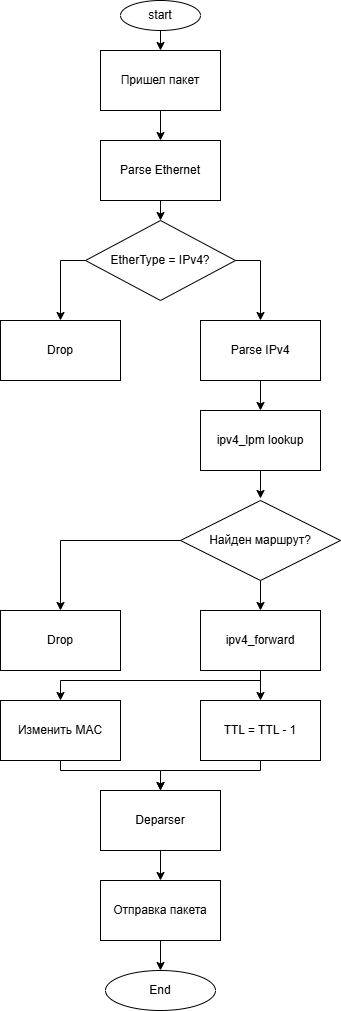

The diagram above was exported from draw.io. Its source (the exported page's mxGraphModel, read from the mxfile embedded in the PNG):
<mxGraphModel dx="1521" dy="830" grid="1" gridSize="10" guides="1" tooltips="1" connect="1" arrows="1" fold="1" page="1" pageScale="1" pageWidth="827" pageHeight="1169" math="0" shadow="0">
  <root>
    <mxCell id="0" />
    <mxCell id="1" parent="0" />
    <mxCell id="YumJHc9w3GlZLapCGVvH-38" parent="1" style="ellipse;whiteSpace=wrap;html=1;" value="start" vertex="1">
      <mxGeometry height="30" width="80" x="360" y="20" as="geometry" />
    </mxCell>
    <mxCell id="YumJHc9w3GlZLapCGVvH-55" edge="1" parent="1" source="YumJHc9w3GlZLapCGVvH-39" style="edgeStyle=orthogonalEdgeStyle;rounded=0;orthogonalLoop=1;jettySize=auto;html=1;exitX=0.5;exitY=1;exitDx=0;exitDy=0;entryX=0.5;entryY=0;entryDx=0;entryDy=0;" target="YumJHc9w3GlZLapCGVvH-40">
      <mxGeometry relative="1" as="geometry" />
    </mxCell>
    <mxCell id="YumJHc9w3GlZLapCGVvH-39" parent="1" style="rounded=0;whiteSpace=wrap;html=1;" value="Пришел пакет" vertex="1">
      <mxGeometry height="60" width="120" x="340" y="70" as="geometry" />
    </mxCell>
    <mxCell id="YumJHc9w3GlZLapCGVvH-56" edge="1" parent="1" source="YumJHc9w3GlZLapCGVvH-40" style="edgeStyle=orthogonalEdgeStyle;rounded=0;orthogonalLoop=1;jettySize=auto;html=1;exitX=0.5;exitY=1;exitDx=0;exitDy=0;entryX=0.5;entryY=0;entryDx=0;entryDy=0;" target="YumJHc9w3GlZLapCGVvH-42">
      <mxGeometry relative="1" as="geometry" />
    </mxCell>
    <mxCell id="YumJHc9w3GlZLapCGVvH-40" parent="1" style="rounded=0;whiteSpace=wrap;html=1;" value="Parse Ethernet" vertex="1">
      <mxGeometry height="60" width="120" x="340" y="160" as="geometry" />
    </mxCell>
    <mxCell id="YumJHc9w3GlZLapCGVvH-57" edge="1" parent="1" source="YumJHc9w3GlZLapCGVvH-42" style="edgeStyle=orthogonalEdgeStyle;rounded=0;orthogonalLoop=1;jettySize=auto;html=1;exitX=0;exitY=0.5;exitDx=0;exitDy=0;entryX=0.5;entryY=0;entryDx=0;entryDy=0;" target="YumJHc9w3GlZLapCGVvH-43">
      <mxGeometry relative="1" as="geometry">
        <mxPoint x="300" y="280.08333333333337" as="targetPoint" />
      </mxGeometry>
    </mxCell>
    <mxCell id="YumJHc9w3GlZLapCGVvH-58" edge="1" parent="1" source="YumJHc9w3GlZLapCGVvH-42" style="edgeStyle=orthogonalEdgeStyle;rounded=0;orthogonalLoop=1;jettySize=auto;html=1;exitX=1;exitY=0.5;exitDx=0;exitDy=0;entryX=0.5;entryY=0;entryDx=0;entryDy=0;" target="YumJHc9w3GlZLapCGVvH-44">
      <mxGeometry relative="1" as="geometry">
        <mxPoint x="500" y="280.08333333333337" as="targetPoint" />
      </mxGeometry>
    </mxCell>
    <mxCell id="YumJHc9w3GlZLapCGVvH-42" parent="1" style="rhombus;whiteSpace=wrap;html=1;" value="EtherType = IPv4?" vertex="1">
      <mxGeometry height="80" width="150" x="325" y="240" as="geometry" />
    </mxCell>
    <mxCell id="YumJHc9w3GlZLapCGVvH-43" parent="1" style="rounded=0;whiteSpace=wrap;html=1;" value="Drop" vertex="1">
      <mxGeometry height="60" width="120" x="240" y="340" as="geometry" />
    </mxCell>
    <mxCell id="YumJHc9w3GlZLapCGVvH-59" edge="1" parent="1" source="YumJHc9w3GlZLapCGVvH-44" style="edgeStyle=orthogonalEdgeStyle;rounded=0;orthogonalLoop=1;jettySize=auto;html=1;exitX=0.5;exitY=1;exitDx=0;exitDy=0;entryX=0.5;entryY=0;entryDx=0;entryDy=0;" target="YumJHc9w3GlZLapCGVvH-45">
      <mxGeometry relative="1" as="geometry" />
    </mxCell>
    <mxCell id="YumJHc9w3GlZLapCGVvH-44" parent="1" style="rounded=0;whiteSpace=wrap;html=1;" value="Parse IPv4" vertex="1">
      <mxGeometry height="60" width="120" x="440" y="340" as="geometry" />
    </mxCell>
    <mxCell id="YumJHc9w3GlZLapCGVvH-45" parent="1" style="rounded=0;whiteSpace=wrap;html=1;" value="ipv4_lpm lookup" vertex="1">
      <mxGeometry height="60" width="120" x="440" y="430" as="geometry" />
    </mxCell>
    <mxCell id="YumJHc9w3GlZLapCGVvH-61" edge="1" parent="1" source="YumJHc9w3GlZLapCGVvH-46" style="edgeStyle=orthogonalEdgeStyle;rounded=0;orthogonalLoop=1;jettySize=auto;html=1;exitX=0;exitY=0.5;exitDx=0;exitDy=0;entryX=0.5;entryY=0;entryDx=0;entryDy=0;" target="YumJHc9w3GlZLapCGVvH-47">
      <mxGeometry relative="1" as="geometry">
        <mxPoint x="300" y="560.0833333333335" as="targetPoint" />
      </mxGeometry>
    </mxCell>
    <mxCell id="YumJHc9w3GlZLapCGVvH-62" edge="1" parent="1" source="YumJHc9w3GlZLapCGVvH-46" style="edgeStyle=orthogonalEdgeStyle;rounded=0;orthogonalLoop=1;jettySize=auto;html=1;exitX=0.5;exitY=1;exitDx=0;exitDy=0;entryX=0.5;entryY=0;entryDx=0;entryDy=0;" target="YumJHc9w3GlZLapCGVvH-48">
      <mxGeometry relative="1" as="geometry" />
    </mxCell>
    <mxCell id="YumJHc9w3GlZLapCGVvH-46" parent="1" style="rhombus;whiteSpace=wrap;html=1;" value="Найден маршрут?" vertex="1">
      <mxGeometry height="80" width="160" x="420" y="520" as="geometry" />
    </mxCell>
    <mxCell id="YumJHc9w3GlZLapCGVvH-47" parent="1" style="rounded=0;whiteSpace=wrap;html=1;" value="Drop" vertex="1">
      <mxGeometry height="60" width="120" x="240" y="630" as="geometry" />
    </mxCell>
    <mxCell id="YumJHc9w3GlZLapCGVvH-48" parent="1" style="rounded=0;whiteSpace=wrap;html=1;" value="ipv4_forward" vertex="1">
      <mxGeometry height="60" width="120" x="440" y="630" as="geometry" />
    </mxCell>
    <mxCell id="YumJHc9w3GlZLapCGVvH-49" parent="1" style="rounded=0;whiteSpace=wrap;html=1;" value="Изменить MAC" vertex="1">
      <mxGeometry height="60" width="120" x="240" y="720" as="geometry" />
    </mxCell>
    <mxCell id="YumJHc9w3GlZLapCGVvH-50" parent="1" style="rounded=0;whiteSpace=wrap;html=1;" value="TTL = TTL - 1" vertex="1">
      <mxGeometry height="60" width="120" x="440" y="720" as="geometry" />
    </mxCell>
    <mxCell id="YumJHc9w3GlZLapCGVvH-51" parent="1" style="rounded=0;whiteSpace=wrap;html=1;" value="Deparser" vertex="1">
      <mxGeometry height="60" width="120" x="340" y="810" as="geometry" />
    </mxCell>
    <mxCell id="YumJHc9w3GlZLapCGVvH-52" parent="1" style="rounded=0;whiteSpace=wrap;html=1;" value="Отправка пакета" vertex="1">
      <mxGeometry height="60" width="120" x="340" y="900" as="geometry" />
    </mxCell>
    <mxCell id="YumJHc9w3GlZLapCGVvH-53" parent="1" style="ellipse;whiteSpace=wrap;html=1;" value="End" vertex="1">
      <mxGeometry height="40" width="110" x="345" y="990" as="geometry" />
    </mxCell>
    <mxCell id="YumJHc9w3GlZLapCGVvH-54" edge="1" parent="1" source="YumJHc9w3GlZLapCGVvH-38" style="endArrow=classic;html=1;rounded=0;exitX=0.5;exitY=1;exitDx=0;exitDy=0;entryX=0.5;entryY=0;entryDx=0;entryDy=0;" target="YumJHc9w3GlZLapCGVvH-39" value="">
      <mxGeometry height="50" relative="1" width="50" as="geometry">
        <mxPoint x="450" y="240" as="sourcePoint" />
        <mxPoint x="500" y="190" as="targetPoint" />
      </mxGeometry>
    </mxCell>
    <mxCell id="YumJHc9w3GlZLapCGVvH-60" edge="1" parent="1" source="YumJHc9w3GlZLapCGVvH-45" style="edgeStyle=orthogonalEdgeStyle;rounded=0;orthogonalLoop=1;jettySize=auto;html=1;exitX=0.5;exitY=1;exitDx=0;exitDy=0;">
      <mxGeometry relative="1" as="geometry">
        <mxPoint x="500" y="518" as="targetPoint" />
      </mxGeometry>
    </mxCell>
    <mxCell id="YumJHc9w3GlZLapCGVvH-64" edge="1" parent="1" style="endArrow=none;html=1;rounded=0;" value="">
      <mxGeometry height="50" relative="1" width="50" as="geometry">
        <mxPoint x="500" y="710" as="sourcePoint" />
        <mxPoint x="500" y="690" as="targetPoint" />
      </mxGeometry>
    </mxCell>
    <mxCell id="YumJHc9w3GlZLapCGVvH-65" edge="1" parent="1" style="endArrow=classic;html=1;rounded=0;entryX=0.5;entryY=0;entryDx=0;entryDy=0;" target="YumJHc9w3GlZLapCGVvH-49" value="">
      <mxGeometry height="50" relative="1" width="50" as="geometry">
        <Array as="points">
          <mxPoint x="300" y="700" />
        </Array>
        <mxPoint x="500" y="700" as="sourcePoint" />
        <mxPoint x="300" y="700" as="targetPoint" />
      </mxGeometry>
    </mxCell>
    <mxCell id="YumJHc9w3GlZLapCGVvH-67" edge="1" parent="1" style="endArrow=classic;html=1;rounded=0;entryX=0.5;entryY=0;entryDx=0;entryDy=0;" target="YumJHc9w3GlZLapCGVvH-50" value="">
      <mxGeometry height="50" relative="1" width="50" as="geometry">
        <Array as="points" />
        <mxPoint x="500" y="690" as="sourcePoint" />
        <mxPoint x="500" y="690" as="targetPoint" />
      </mxGeometry>
    </mxCell>
    <mxCell id="YumJHc9w3GlZLapCGVvH-68" edge="1" parent="1" source="YumJHc9w3GlZLapCGVvH-49" style="endArrow=classic;html=1;rounded=0;exitX=0.5;exitY=1;exitDx=0;exitDy=0;entryX=0.5;entryY=0;entryDx=0;entryDy=0;" target="YumJHc9w3GlZLapCGVvH-51" value="">
      <mxGeometry height="50" relative="1" width="50" as="geometry">
        <Array as="points">
          <mxPoint x="300" y="790" />
          <mxPoint x="400" y="790" />
        </Array>
        <mxPoint x="450" y="840" as="sourcePoint" />
        <mxPoint x="500" y="790" as="targetPoint" />
      </mxGeometry>
    </mxCell>
    <mxCell id="YumJHc9w3GlZLapCGVvH-69" edge="1" parent="1" source="YumJHc9w3GlZLapCGVvH-50" style="endArrow=classic;html=1;rounded=0;entryX=0.5;entryY=0;entryDx=0;entryDy=0;exitX=0.5;exitY=1;exitDx=0;exitDy=0;" target="YumJHc9w3GlZLapCGVvH-51" value="">
      <mxGeometry height="50" relative="1" width="50" as="geometry">
        <Array as="points">
          <mxPoint x="500" y="790" />
          <mxPoint x="400" y="790" />
        </Array>
        <mxPoint x="450" y="840" as="sourcePoint" />
        <mxPoint x="500" y="790" as="targetPoint" />
      </mxGeometry>
    </mxCell>
    <mxCell id="YumJHc9w3GlZLapCGVvH-70" edge="1" parent="1" source="YumJHc9w3GlZLapCGVvH-51" style="endArrow=classic;html=1;rounded=0;exitX=0.5;exitY=1;exitDx=0;exitDy=0;entryX=0.5;entryY=0;entryDx=0;entryDy=0;" target="YumJHc9w3GlZLapCGVvH-52" value="">
      <mxGeometry height="50" relative="1" width="50" as="geometry">
        <mxPoint x="450" y="920" as="sourcePoint" />
        <mxPoint x="500" y="870" as="targetPoint" />
      </mxGeometry>
    </mxCell>
    <mxCell id="YumJHc9w3GlZLapCGVvH-71" edge="1" parent="1" source="YumJHc9w3GlZLapCGVvH-52" style="endArrow=classic;html=1;rounded=0;exitX=0.5;exitY=1;exitDx=0;exitDy=0;entryX=0.5;entryY=0;entryDx=0;entryDy=0;" target="YumJHc9w3GlZLapCGVvH-53" value="">
      <mxGeometry height="50" relative="1" width="50" as="geometry">
        <mxPoint x="450" y="920" as="sourcePoint" />
        <mxPoint x="500" y="870" as="targetPoint" />
      </mxGeometry>
    </mxCell>
  </root>
</mxGraphModel>